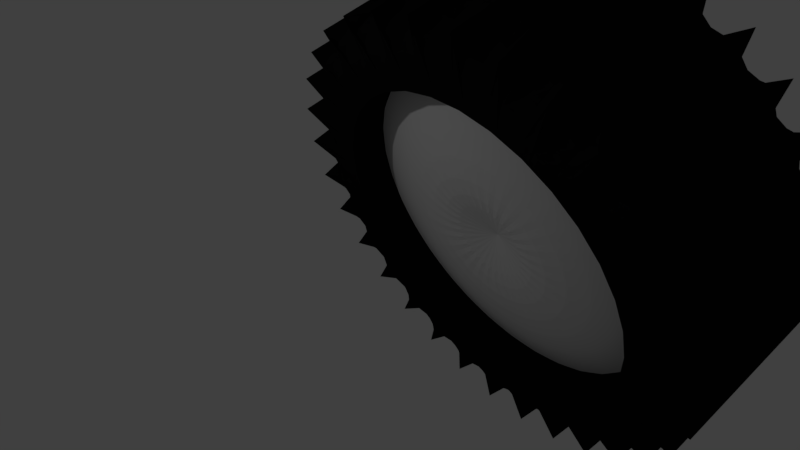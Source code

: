 # Source: TYRE1.blend  (saved by Blender 2.79.0; exported with 4.5.12 LTS)
import bpy
from mathutils import Matrix  # noqa: F401  (used for matrix-valued properties, if any)

bpy.ops.wm.read_factory_settings(use_empty=True)
scene = bpy.context.scene
scene.name = 'Scene'

# ---- collections
col_collection_1 = bpy.data.collections.new('Collection 1'); scene.collection.children.link(col_collection_1)

# ---- materials (node trees are filled in below, after node groups)
mat_material_001 = bpy.data.materials.new('Material.001')
mat_material_001.alpha_threshold = 0.0
mat_material_001.use_transparent_shadow = False
mat_material_001.diffuse_color = (0.005605, 0.005605, 0.005605, 1.0)
mat_material_001.roughness = 0.5
mat_material_001.specular_intensity = 0.5833
mat_material_002 = bpy.data.materials.new('Material.002')
mat_material_002.alpha_threshold = 0.0
mat_material_002.use_transparent_shadow = False
mat_material_002.diffuse_color = (0.6738, 0.6738, 0.6738, 1.0)
mat_material_002.roughness = 0.5

# ---- material node trees

# ---- world
world_world = bpy.data.worlds.new('World'); scene.world = world_world
world_world.color = (0.05088, 0.05088, 0.05088)
world_world.use_sun_shadow = False
world_world.sun_shadow_jitter_overblur = 0.0
world_world.cycles.sampling_method = 'MANUAL'

# ---- cameras
cam_camera = bpy.data.cameras.new('Camera')
cam_camera.clip_end = 100.0
cam_camera.lens = 35.0
cam_camera.sensor_width = 32.0
cam_camera.sensor_height = 18.0
cam_camera.ortho_scale = 7.314
cam_camera.dof.focus_distance = 0.0
cam_camera.dof.aperture_fstop = 128.0

# ---- lights
light_lamp = bpy.data.lights.new('Lamp', 'POINT')
light_lamp.transmission_factor = 0.0
light_lamp.cutoff_distance = 30.0
light_lamp.energy = 100.0
light_lamp.shadow_buffer_clip_start = 1.001
light_lamp.shadow_soft_size = 0.1
light_lamp.shadow_maximum_resolution = 0.006
light_lamp.use_absolute_resolution = True

# ---- meshes
me_cylinder = bpy.data.meshes.new('Cylinder')
me_cylinder.from_pydata([(0.0, 4.0, -1.5), (0.0, 4.0, 1.5), (0.7804, 3.923, 1.5), (1.531, 3.696, -1.5), (1.531, 3.696, 1.5), (2.222, 3.326, -1.5), (3.326, 2.222, -1.5), (3.326, 2.222, 1.5), (3.696, 1.531, -1.5), (3.696, 1.531, 1.5), (3.923, 0.7804, 1.5), (3.923, -0.7804, -1.5), (3.696, -1.531, 1.5), (3.326, -2.222, -1.5), (2.828, -2.828, -1.5), (2.828, -2.828, 1.5), (2.222, -3.326, -1.5), (2.222, -3.326, 1.5), (-1.303e-06, -4.0, -1.5), (-1.303e-06, -4.0, 1.5), (-0.7804, -3.923, 1.5), (-2.222, -3.326, 1.5), (-3.923, -0.7804, 1.5), (-4.0, 3.862e-06, 1.5), (-3.696, 1.531, 1.5), (-2.828, 2.828, 1.5), (-2.222, 3.326, 1.5), (-1.531, 3.696, -1.5), (-0.7804, 3.923, -1.5), (0.7804, 3.923, -1.5), (2.222, 3.326, 1.5), (2.828, 2.828, -1.5), (2.828, 2.828, 1.5), (3.923, 0.7804, -1.5), (4.0, 3.02e-07, -1.5), (4.0, 3.02e-07, 1.5), (3.923, -0.7804, 1.5), (3.696, -1.531, -1.5), (3.326, -2.222, 1.5), (1.531, -3.696, -1.5), (1.531, -3.696, 1.5), (0.7804, -3.923, -1.5), (0.7804, -3.923, 1.5), (-0.7804, -3.923, -1.5), (-1.531, -3.696, -1.5), (-1.531, -3.696, 1.5), (-2.222, -3.326, -1.5), (-2.828, -2.828, -1.5), (-2.828, -2.828, 1.5), (-3.326, -2.222, -1.5), (-3.326, -2.222, 1.5), (-3.696, -1.531, -1.5), (-3.696, -1.531, 1.5), (-3.923, -0.7804, -1.5), (-4.0, 3.862e-06, -1.5), (-3.923, 0.7804, -1.5), (-3.923, 0.7804, 1.5), (-3.696, 1.531, -1.5), (-3.326, 2.222, -1.5), (-3.326, 2.222, 1.5), (-2.828, 2.828, -1.5), (-2.222, 3.326, -1.5), (-1.531, 3.696, 1.5), (-0.7804, 3.923, 1.5), (-0.1176, 2.806, -1.5), (-0.1176, 2.806, 1.5), (0.6627, 2.729, 1.5), (0.6627, 2.729, -1.5), (0.432, 2.775, -1.5), (0.432, 2.775, 1.5), (1.182, 2.547, 1.5), (1.182, 2.547, -1.5), (0.9651, 2.637, -1.5), (0.9651, 2.637, 1.5), (1.657, 2.268, 1.5), (1.657, 2.268, -1.5), (1.461, 2.398, -1.5), (1.461, 2.398, 1.5), (2.067, 1.901, 1.5), (2.067, 1.901, -1.5), (1.901, 2.067, -1.5), (1.901, 2.067, 1.5), (2.398, 1.461, 1.5), (2.398, 1.461, -1.5), (2.268, 1.657, -1.5), (2.268, 1.657, 1.5), (2.637, 0.9651, 1.5), (2.637, 0.9651, -1.5), (2.547, 1.182, -1.5), (2.547, 1.182, 1.5), (2.775, 0.432, 1.5), (2.775, 0.432, -1.5), (2.729, 0.6627, -1.5), (2.729, 0.6627, 1.5), (2.806, -0.1176, 1.5), (2.806, -0.1176, -1.5), (2.806, 0.1176, -1.5), (2.806, 0.1176, 1.5), (2.729, -0.6627, 1.5), (2.729, -0.6627, -1.5), (2.775, -0.432, -1.5), (2.775, -0.432, 1.5), (2.547, -1.182, 1.5), (2.547, -1.182, -1.5), (2.637, -0.9651, -1.5), (2.637, -0.9651, 1.5), (2.268, -1.657, 1.5), (2.268, -1.657, -1.5), (2.398, -1.461, -1.5), (2.398, -1.461, 1.5), (1.901, -2.067, 1.5), (1.901, -2.067, -1.5), (2.067, -1.901, -1.5), (2.067, -1.901, 1.5), (1.461, -2.398, 1.5), (1.461, -2.398, -1.5), (1.657, -2.268, -1.5), (1.657, -2.268, 1.5), (0.9651, -2.637, 1.5), (0.9651, -2.637, -1.5), (1.182, -2.547, -1.5), (1.182, -2.547, 1.5), (0.432, -2.775, 1.5), (0.432, -2.775, -1.5), (0.6627, -2.729, -1.5), (0.6627, -2.729, 1.5), (-0.1176, -2.806, 1.5), (-0.1176, -2.806, -1.5), (0.1176, -2.806, -1.5), (0.1176, -2.806, 1.5), (-0.6627, -2.729, 1.5), (-0.6627, -2.729, -1.5), (-0.432, -2.775, -1.5), (-0.432, -2.775, 1.5), (-1.182, -2.547, 1.5), (-1.182, -2.547, -1.5), (-0.9651, -2.637, -1.5), (-0.9651, -2.637, 1.5), (-1.657, -2.268, 1.5), (-1.657, -2.268, -1.5), (-1.461, -2.398, -1.5), (-1.461, -2.398, 1.5), (-2.067, -1.901, 1.5), (-2.067, -1.901, -1.5), (-1.901, -2.067, -1.5), (-1.901, -2.067, 1.5), (-2.398, -1.461, 1.5), (-2.398, -1.461, -1.5), (-2.268, -1.657, -1.5), (-2.268, -1.657, 1.5), (-2.637, -0.9651, 1.5), (-2.637, -0.9651, -1.5), (-2.547, -1.182, -1.5), (-2.547, -1.182, 1.5), (-2.775, -0.432, 1.5), (-2.775, -0.432, -1.5), (-2.729, -0.6627, -1.5), (-2.729, -0.6627, 1.5), (-2.806, 0.1176, 1.5), (-2.806, 0.1176, -1.5), (-2.806, -0.1176, -1.5), (-2.806, -0.1176, 1.5), (-2.729, 0.6627, 1.5), (-2.729, 0.6627, -1.5), (-2.775, 0.432, -1.5), (-2.775, 0.432, 1.5), (-2.547, 1.182, 1.5), (-2.547, 1.182, -1.5), (-2.637, 0.9651, -1.5), (-2.637, 0.9651, 1.5), (-2.268, 1.657, 1.5), (-2.268, 1.657, -1.5), (-2.398, 1.461, -1.5), (-2.398, 1.461, 1.5), (-1.901, 2.067, 1.5), (-1.901, 2.067, -1.5), (-2.067, 1.901, -1.5), (-2.067, 1.901, 1.5), (-1.461, 2.398, 1.5), (-1.461, 2.398, -1.5), (-1.657, 2.268, -1.5), (-1.657, 2.268, 1.5), (-0.9651, 2.637, 1.5), (-0.9651, 2.637, -1.5), (-1.182, 2.547, -1.5), (-1.182, 2.547, 1.5), (-0.432, 2.775, 1.5), (-0.432, 2.775, -1.5), (-0.6627, 2.729, -1.5), (-0.6627, 2.729, 1.5), (0.1176, 2.806, 1.5), (0.1176, 2.806, -1.5), (1.125e-06, 2.812, -0.84), (3.435e-07, 0.9842, -1.34), (-0.5486, 2.758, -0.84), (-0.192, 0.9653, -1.34), (-1.076, 2.598, -0.84), (-0.3766, 0.9093, -1.34), (-1.562, 2.338, -0.84), (-0.5468, 0.8183, -1.34), (-1.988, 1.988, -0.84), (-0.6959, 0.6959, -1.34), (-2.338, 1.562, -0.84), (-0.8183, 0.5468, -1.34), (-2.598, 1.076, -0.84), (-0.9093, 0.3766, -1.34), (-2.758, 0.5486, -0.84), (-0.9653, 0.192, -1.34), (-2.812, 9.201e-07, -0.84), (-0.9842, 7.825e-07, -1.34), (-2.758, -0.5486, -0.84), (-0.9653, -0.192, -1.34), (-2.598, -1.076, -0.84), (-0.9093, -0.3766, -1.34), (-2.338, -1.562, -0.84), (-0.8183, -0.5468, -1.34), (-1.988, -1.988, -0.84), (-0.6959, -0.6959, -1.34), (-1.562, -2.338, -0.84), (-0.5468, -0.8183, -1.34), (-1.076, -2.598, -0.84), (-0.3766, -0.9093, -1.34), (-0.5486, -2.758, -0.84), (-0.192, -0.9653, -1.34), (-1.491e-07, -2.812, -0.84), (-1.023e-07, -0.9842, -1.34), (0.5486, -2.758, -0.84), (0.192, -0.9653, -1.34), (1.076, -2.598, -0.84), (0.3766, -0.9093, -1.34), (1.562, -2.338, -0.84), (0.5468, -0.8183, -1.34), (1.988, -1.988, -0.84), (0.6959, -0.6959, -1.34), (2.338, -1.562, -0.84), (0.8183, -0.5468, -1.34), (2.598, -1.076, -0.84), (0.9093, -0.3766, -1.34), (2.758, -0.5486, -0.84), (0.9653, -0.192, -1.34), (2.812, 1.233e-06, -0.84), (0.9842, 8.92e-07, -1.34), (2.758, 0.5486, -0.84), (0.9653, 0.192, -1.34), (2.598, 1.076, -0.84), (0.9093, 0.3766, -1.34), (2.338, 1.562, -0.84), (0.8183, 0.5468, -1.34), (1.988, 1.988, -0.84), (0.6959, 0.6959, -1.34), (1.562, 2.338, -0.84), (0.5468, 0.8183, -1.34), (1.076, 2.598, -0.84), (0.3766, 0.9093, -1.34), (0.5486, 2.758, -0.84), (0.192, 0.9653, -1.34), (-1.006e-07, 7.203e-07, -0.94)], [], [(0, 29, 2, 1), (29, 3, 4, 2), (3, 5, 30, 4), (5, 31, 32, 30), (31, 6, 7, 32), (6, 8, 9, 7), (8, 33, 10, 9), (33, 34, 35, 10), (34, 11, 36, 35), (11, 37, 12, 36), (37, 13, 38, 12), (13, 14, 15, 38), (14, 16, 17, 15), (16, 39, 40, 17), (39, 41, 42, 40), (41, 18, 19, 42), (18, 43, 20, 19), (43, 44, 45, 20), (44, 46, 21, 45), (46, 47, 48, 21), (47, 49, 50, 48), (49, 51, 52, 50), (51, 53, 22, 52), (53, 54, 23, 22), (54, 55, 56, 23), (55, 57, 24, 56), (57, 58, 59, 24), (58, 60, 25, 59), (60, 61, 26, 25), (61, 27, 62, 26), (27, 28, 63, 62), (28, 0, 1, 63), (64, 65, 66, 67), (1, 65, 64, 0), (2, 66, 65, 1), (29, 67, 66, 2), (0, 64, 67, 29), (68, 69, 70, 71), (2, 69, 68, 29), (4, 70, 69, 2), (3, 71, 70, 4), (29, 68, 71, 3), (72, 73, 74, 75), (4, 73, 72, 3), (30, 74, 73, 4), (5, 75, 74, 30), (3, 72, 75, 5), (76, 77, 78, 79), (30, 77, 76, 5), (32, 78, 77, 30), (31, 79, 78, 32), (5, 76, 79, 31), (80, 81, 82, 83), (32, 81, 80, 31), (7, 82, 81, 32), (6, 83, 82, 7), (31, 80, 83, 6), (84, 85, 86, 87), (7, 85, 84, 6), (9, 86, 85, 7), (8, 87, 86, 9), (6, 84, 87, 8), (88, 89, 90, 91), (9, 89, 88, 8), (10, 90, 89, 9), (33, 91, 90, 10), (8, 88, 91, 33), (92, 93, 94, 95), (10, 93, 92, 33), (35, 94, 93, 10), (34, 95, 94, 35), (33, 92, 95, 34), (96, 97, 98, 99), (35, 97, 96, 34), (36, 98, 97, 35), (11, 99, 98, 36), (34, 96, 99, 11), (100, 101, 102, 103), (36, 101, 100, 11), (12, 102, 101, 36), (37, 103, 102, 12), (11, 100, 103, 37), (104, 105, 106, 107), (12, 105, 104, 37), (38, 106, 105, 12), (13, 107, 106, 38), (37, 104, 107, 13), (108, 109, 110, 111), (38, 109, 108, 13), (15, 110, 109, 38), (14, 111, 110, 15), (13, 108, 111, 14), (112, 113, 114, 115), (15, 113, 112, 14), (17, 114, 113, 15), (16, 115, 114, 17), (14, 112, 115, 16), (116, 117, 118, 119), (17, 117, 116, 16), (40, 118, 117, 17), (39, 119, 118, 40), (16, 116, 119, 39), (120, 121, 122, 123), (40, 121, 120, 39), (42, 122, 121, 40), (41, 123, 122, 42), (39, 120, 123, 41), (124, 125, 126, 127), (42, 125, 124, 41), (19, 126, 125, 42), (18, 127, 126, 19), (41, 124, 127, 18), (128, 129, 130, 131), (19, 129, 128, 18), (20, 130, 129, 19), (43, 131, 130, 20), (18, 128, 131, 43), (132, 133, 134, 135), (20, 133, 132, 43), (45, 134, 133, 20), (44, 135, 134, 45), (43, 132, 135, 44), (136, 137, 138, 139), (45, 137, 136, 44), (21, 138, 137, 45), (46, 139, 138, 21), (44, 136, 139, 46), (140, 141, 142, 143), (21, 141, 140, 46), (48, 142, 141, 21), (47, 143, 142, 48), (46, 140, 143, 47), (144, 145, 146, 147), (48, 145, 144, 47), (50, 146, 145, 48), (49, 147, 146, 50), (47, 144, 147, 49), (148, 149, 150, 151), (50, 149, 148, 49), (52, 150, 149, 50), (51, 151, 150, 52), (49, 148, 151, 51), (152, 153, 154, 155), (52, 153, 152, 51), (22, 154, 153, 52), (53, 155, 154, 22), (51, 152, 155, 53), (156, 157, 158, 159), (22, 157, 156, 53), (23, 158, 157, 22), (54, 159, 158, 23), (53, 156, 159, 54), (160, 161, 162, 163), (23, 161, 160, 54), (56, 162, 161, 23), (55, 163, 162, 56), (54, 160, 163, 55), (164, 165, 166, 167), (56, 165, 164, 55), (24, 166, 165, 56), (57, 167, 166, 24), (55, 164, 167, 57), (168, 169, 170, 171), (24, 169, 168, 57), (59, 170, 169, 24), (58, 171, 170, 59), (57, 168, 171, 58), (172, 173, 174, 175), (59, 173, 172, 58), (25, 174, 173, 59), (60, 175, 174, 25), (58, 172, 175, 60), (176, 177, 178, 179), (25, 177, 176, 60), (26, 178, 177, 25), (61, 179, 178, 26), (60, 176, 179, 61), (180, 181, 182, 183), (26, 181, 180, 61), (62, 182, 181, 26), (27, 183, 182, 62), (61, 180, 183, 27), (184, 185, 186, 187), (62, 185, 184, 27), (63, 186, 185, 62), (28, 187, 186, 63), (27, 184, 187, 28), (188, 189, 190, 191), (63, 189, 188, 28), (1, 190, 189, 63), (0, 191, 190, 1), (28, 188, 191, 0), (192, 193, 195, 194), (194, 195, 197, 196), (196, 197, 199, 198), (198, 199, 201, 200), (200, 201, 203, 202), (202, 203, 205, 204), (204, 205, 207, 206), (206, 207, 209, 208), (208, 209, 211, 210), (210, 211, 213, 212), (212, 213, 215, 214), (214, 215, 217, 216), (216, 217, 219, 218), (218, 219, 221, 220), (220, 221, 223, 222), (222, 223, 225, 224), (224, 225, 227, 226), (226, 227, 229, 228), (228, 229, 231, 230), (230, 231, 233, 232), (232, 233, 235, 234), (234, 235, 237, 236), (236, 237, 239, 238), (238, 239, 241, 240), (240, 241, 243, 242), (242, 243, 245, 244), (244, 245, 247, 246), (246, 247, 249, 248), (248, 249, 251, 250), (250, 251, 253, 252), (252, 253, 255, 254), (254, 255, 193, 192), (207, 205, 256), (225, 223, 256), (243, 241, 256), (199, 197, 256), (217, 215, 256), (235, 233, 256), (253, 251, 256), (209, 207, 256), (227, 225, 256), (245, 243, 256), (201, 199, 256), (219, 217, 256), (237, 235, 256), (255, 253, 256), (211, 209, 256), (229, 227, 256), (247, 245, 256), (203, 201, 256), (221, 219, 256), (239, 237, 256), (193, 255, 256), (195, 193, 256), (213, 211, 256), (231, 229, 256), (249, 247, 256), (205, 203, 256), (223, 221, 256), (241, 239, 256), (197, 195, 256), (215, 213, 256), (233, 231, 256), (251, 249, 256)])
me_cylinder.polygons.foreach_set('material_index', [0, 0, 0, 0, 0, 0, 0, 0, 0, 0, 0, 0, 0, 0, 0, 0, 0, 0, 0, 0, 0, 0, 0, 0, 0, 0, 0, 0, 0, 0, 0, 0, 0, 0, 0, 0, 0, 0, 0, 0, 0, 0, 0, 0, 0, 0, 0, 0, 0, 0, 0, 0, 0, 0, 0, 0, 0, 0, 0, 0, 0, 0, 0, 0, 0, 0, 0, 0, 0, 0, 0, 0, 0, 0, 0, 0, 0, 0, 0, 0, 0, 0, 0, 0, 0, 0, 0, 0, 0, 0, 0, 0, 0, 0, 0, 0, 0, 0, 0, 0, 0, 0, 0, 0, 0, 0, 0, 0, 0, 0, 0, 0, 0, 0, 0, 0, 0, 0, 0, 0, 0, 0, 0, 0, 0, 0, 0, 0, 0, 0, 0, 0, 0, 0, 0, 0, 0, 0, 0, 0, 0, 0, 0, 0, 0, 0, 0, 0, 0, 0, 0, 0, 0, 0, 0, 0, 0, 0, 0, 0, 0, 0, 0, 0, 0, 0, 0, 0, 0, 0, 0, 0, 0, 0, 0, 0, 0, 0, 0, 0, 0, 0, 0, 0, 0, 0, 0, 0, 0, 0, 0, 0, 1, 1, 1, 1, 1, 1, 1, 1, 1, 1, 1, 1, 1, 1, 1, 1, 1, 1, 1, 1, 1, 1, 1, 1, 1, 1, 1, 1, 1, 1, 1, 1, 1, 1, 1, 1, 1, 1, 1, 1, 1, 1, 1, 1, 1, 1, 1, 1, 1, 1, 1, 1, 1, 1, 1, 1, 1, 1, 1, 1, 1, 1, 1, 1])
_k = {(64, 65): 1.0, (65, 66): 1.0, (66, 67): 1.0, (64, 67): 1.0, (29, 67): 1.0, (68, 69): 1.0, (69, 70): 1.0, (70, 71): 1.0, (68, 71): 1.0, (29, 68): 1.0, (72, 73): 1.0, (73, 74): 1.0, (74, 75): 1.0, (72, 75): 1.0, (30, 74): 1.0, (76, 77): 1.0, (77, 78): 1.0, (78, 79): 1.0, (76, 79): 1.0, (30, 77): 1.0, (32, 78): 1.0, (31, 79): 1.0, (80, 81): 1.0, (81, 82): 1.0, (82, 83): 1.0, (80, 83): 1.0, (32, 81): 1.0, (31, 80): 1.0, (84, 85): 1.0, (85, 86): 1.0, (86, 87): 1.0, (84, 87): 1.0, (88, 89): 1.0, (89, 90): 1.0, (90, 91): 1.0, (88, 91): 1.0, (33, 91): 1.0, (92, 93): 1.0, (93, 94): 1.0, (94, 95): 1.0, (92, 95): 1.0, (33, 92): 1.0, (35, 94): 1.0, (34, 95): 1.0, (96, 97): 1.0, (97, 98): 1.0, (98, 99): 1.0, (96, 99): 1.0, (35, 97): 1.0, (34, 96): 1.0, (36, 98): 1.0, (100, 101): 1.0, (101, 102): 1.0, (102, 103): 1.0, (100, 103): 1.0, (36, 101): 1.0, (37, 103): 1.0, (104, 105): 1.0, (105, 106): 1.0, (106, 107): 1.0, (104, 107): 1.0, (37, 104): 1.0, (38, 106): 1.0, (108, 109): 1.0, (109, 110): 1.0, (110, 111): 1.0, (108, 111): 1.0, (38, 109): 1.0, (112, 113): 1.0, (113, 114): 1.0, (114, 115): 1.0, (112, 115): 1.0, (116, 117): 1.0, (117, 118): 1.0, (118, 119): 1.0, (116, 119): 1.0, (40, 118): 1.0, (39, 119): 1.0, (120, 121): 1.0, (121, 122): 1.0, (122, 123): 1.0, (120, 123): 1.0, (40, 121): 1.0, (39, 120): 1.0, (42, 122): 1.0, (41, 123): 1.0, (124, 125): 1.0, (125, 126): 1.0, (126, 127): 1.0, (124, 127): 1.0, (42, 125): 1.0, (41, 124): 1.0, (128, 129): 1.0, (129, 130): 1.0, (130, 131): 1.0, (128, 131): 1.0, (43, 131): 1.0, (132, 133): 1.0, (133, 134): 1.0, (134, 135): 1.0, (132, 135): 1.0, (43, 132): 1.0, (45, 134): 1.0, (44, 135): 1.0, (136, 137): 1.0, (137, 138): 1.0, (138, 139): 1.0, (136, 139): 1.0, (45, 137): 1.0, (44, 136): 1.0, (46, 139): 1.0, (140, 141): 1.0, (141, 142): 1.0, (142, 143): 1.0, (140, 143): 1.0, (46, 140): 1.0, (48, 142): 1.0, (47, 143): 1.0, (144, 145): 1.0, (145, 146): 1.0, (146, 147): 1.0, (144, 147): 1.0, (48, 145): 1.0, (47, 144): 1.0, (50, 146): 1.0, (49, 147): 1.0, (148, 149): 1.0, (149, 150): 1.0, (150, 151): 1.0, (148, 151): 1.0, (50, 149): 1.0, (49, 148): 1.0, (52, 150): 1.0, (51, 151): 1.0, (152, 153): 1.0, (153, 154): 1.0, (154, 155): 1.0, (152, 155): 1.0, (52, 153): 1.0, (51, 152): 1.0, (53, 155): 1.0, (156, 157): 1.0, (157, 158): 1.0, (158, 159): 1.0, (156, 159): 1.0, (53, 156): 1.0, (54, 159): 1.0, (160, 161): 1.0, (161, 162): 1.0, (162, 163): 1.0, (160, 163): 1.0, (54, 160): 1.0, (56, 162): 1.0, (55, 163): 1.0, (164, 165): 1.0, (165, 166): 1.0, (166, 167): 1.0, (164, 167): 1.0, (56, 165): 1.0, (55, 164): 1.0, (57, 167): 1.0, (168, 169): 1.0, (169, 170): 1.0, (170, 171): 1.0, (168, 171): 1.0, (57, 168): 1.0, (59, 170): 1.0, (58, 171): 1.0, (172, 173): 1.0, (173, 174): 1.0, (174, 175): 1.0, (172, 175): 1.0, (59, 173): 1.0, (58, 172): 1.0, (60, 175): 1.0, (176, 177): 1.0, (177, 178): 1.0, (178, 179): 1.0, (176, 179): 1.0, (60, 176): 1.0, (61, 179): 1.0, (180, 181): 1.0, (181, 182): 1.0, (182, 183): 1.0, (180, 183): 1.0, (61, 180): 1.0, (62, 182): 1.0, (184, 185): 1.0, (185, 186): 1.0, (186, 187): 1.0, (184, 187): 1.0, (62, 185): 1.0, (63, 186): 1.0, (188, 189): 1.0, (189, 190): 1.0, (190, 191): 1.0, (188, 191): 1.0, (63, 189): 1.0, (1, 65): 1.0, (0, 64): 1.0, (2, 66): 1.0, (2, 69): 1.0, (4, 70): 1.0, (3, 71): 1.0, (4, 73): 1.0, (3, 72): 1.0, (5, 75): 1.0, (5, 76): 1.0, (7, 82): 1.0, (6, 83): 1.0, (7, 85): 1.0, (6, 84): 1.0, (9, 86): 1.0, (8, 87): 1.0, (9, 89): 1.0, (8, 88): 1.0, (10, 90): 1.0, (10, 93): 1.0, (11, 99): 1.0, (11, 100): 1.0, (12, 102): 1.0, (12, 105): 1.0, (13, 107): 1.0, (13, 108): 1.0, (15, 110): 1.0, (14, 111): 1.0, (15, 113): 1.0, (14, 112): 1.0, (17, 114): 1.0, (16, 115): 1.0, (17, 117): 1.0, (16, 116): 1.0, (19, 126): 1.0, (18, 127): 1.0, (19, 129): 1.0, (18, 128): 1.0, (20, 130): 1.0, (20, 133): 1.0, (21, 138): 1.0, (21, 141): 1.0, (22, 154): 1.0, (22, 157): 1.0, (23, 158): 1.0, (23, 161): 1.0, (24, 166): 1.0, (24, 169): 1.0, (25, 174): 1.0, (25, 177): 1.0, (26, 178): 1.0, (26, 181): 1.0, (27, 183): 1.0, (27, 184): 1.0, (28, 187): 1.0, (28, 188): 1.0, (1, 190): 1.0, (0, 191): 1.0}
me_cylinder.attributes.new('crease_edge', 'FLOAT', 'EDGE').data.foreach_set('value', [_k.get((min(e.vertices), max(e.vertices)), 0.0) for e in me_cylinder.edges])
me_cylinder.materials.append(mat_material_001)
me_cylinder.materials.append(mat_material_002)
me_cylinder.use_remesh_preserve_volume = False
me_cylinder.use_remesh_preserve_attributes = False
me_cylinder.use_mirror_vertex_groups = False
me_cylinder.update()

# ---- objects
ob_cylinder = bpy.data.objects.new('Cylinder', me_cylinder)
ob_lamp = bpy.data.objects.new('Lamp', light_lamp)
ob_camera = bpy.data.objects.new('Camera', cam_camera)

# ---- transforms, parenting, visibility, modifiers, constraints
ob_cylinder.location = (0.0, 0.0, 0.0)
ob_cylinder.rotation_euler = (1.571, -0.0, -0.0)
ob_cylinder.lineart.crease_threshold = 0.0
_m = ob_cylinder.modifiers.new('Subsurf', 'SUBSURF')
_m.uv_smooth = 'PRESERVE_CORNERS'
_m.quality = 2
_m.levels = 2
_m.show_only_control_edges = False
ob_lamp.location = (4.587, 5.165, 4.616)
ob_lamp.rotation_euler = (0.6503, 0.05522, 1.866)
ob_lamp.lock_rotations_4d = False
ob_lamp.empty_display_type = 'ARROWS'
ob_lamp.color = (0.0, 0.0, 0.0, 0.0)
ob_lamp.lineart.crease_threshold = 0.0
ob_camera.location = (-4.557, 7.23, 11.11)
ob_camera.rotation_euler = (0.6095, -7.072e-05, 3.968)
ob_camera.lock_rotations_4d = False
ob_camera.empty_display_type = 'ARROWS'
ob_camera.color = (0.0, 0.0, 0.0, 0.0)
ob_camera.display_type = 'WIRE'
ob_camera.lineart.crease_threshold = 0.0

# ---- collection membership
col_collection_1.objects.link(ob_cylinder)
col_collection_1.objects.link(ob_lamp)
col_collection_1.objects.link(ob_camera)

# ---- scene / render settings (as saved in the file)
scene.camera = ob_camera
scene.frame_start = 1; scene.frame_end = 250; scene.frame_set(1)
scene.render.engine = 'BLENDER_EEVEE_NEXT'
scene.render.resolution_percentage = 50
scene.render.dither_intensity = 0.0
scene.cycles.use_denoising = False
scene.cycles.samples = 128
scene.cycles.sampling_pattern = 'TABULATED_SOBOL'
scene.cycles.use_adaptive_sampling = False
scene.cycles.use_light_tree = False
scene.cycles.blur_glossy = 0.0
scene.cycles.sample_clamp_indirect = 0.0
scene.view_settings.view_transform = 'Standard'
bpy.context.view_layer.update()
